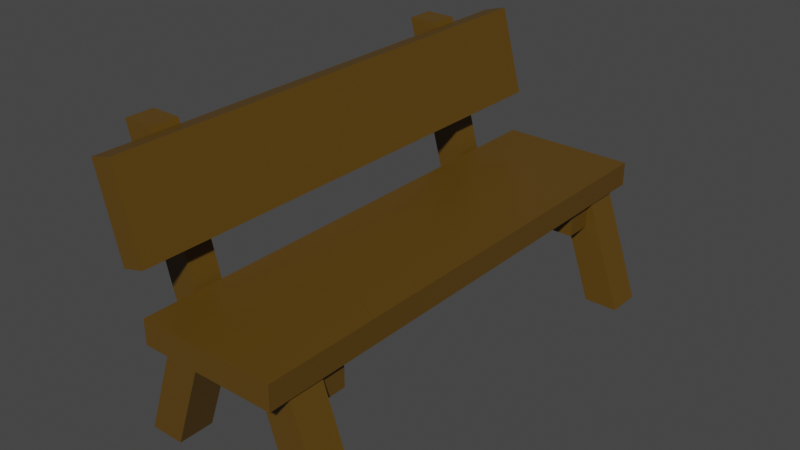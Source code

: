 # Source: BenchUV_1.blend  (saved by Blender 2.82.7; exported with 4.5.12 LTS)
import bpy
from mathutils import Matrix  # noqa: F401  (used for matrix-valued properties, if any)

bpy.ops.wm.read_factory_settings(use_empty=True)
scene = bpy.context.scene
scene.name = 'Scene'

# ---- collections
col_collection = bpy.data.collections.new('Collection'); scene.collection.children.link(col_collection)

# ---- materials (node trees are filled in below, after node groups)
mat_material = bpy.data.materials.new('Material')
mat_material.alpha_threshold = 0.0
mat_material.use_transparent_shadow = False
mat_material.line_color = (0.0, 0.0, 0.0, 1.0)

# ---- material node trees
mat_material.use_nodes = True; mat_material.node_tree.nodes.clear()
_N = mat_material.node_tree.nodes; _L = mat_material.node_tree.links
n0 = _N.new('ShaderNodeOutputMaterial'); n0.name = 'Material Output'; n0.location = (300, 300)
n1 = _N.new('ShaderNodeBsdfPrincipled'); n1.name = 'Principled BSDF'; n1.location = (10, 300)
n1.distribution = 'GGX'
n1.subsurface_method = 'BURLEY'
n1.inputs[0].default_value = (0.1087, 0.05669, 0.005519, 1.0)
n1.inputs[2].default_value = 0.4
n1.inputs[3].default_value = 1.45
n1.inputs[27].default_value = (0.0, 0.0, 0.0, 1.0)
n1.inputs[28].default_value = 1.0
_L.new(n1.outputs[0], n0.inputs[0])
n0.is_active_output = True

# ---- world
world_world = bpy.data.worlds.new('World'); scene.world = world_world
world_world.use_nodes = True; world_world.node_tree.nodes.clear()
_N = world_world.node_tree.nodes; _L = world_world.node_tree.links
n0 = _N.new('ShaderNodeOutputWorld'); n0.name = 'World Output'; n0.location = (300, 300)
n1 = _N.new('ShaderNodeBackground'); n1.name = 'Background'; n1.location = (10, 300)
n1.inputs[0].default_value = (0.05088, 0.05088, 0.05088, 1.0)
_L.new(n1.outputs[0], n0.inputs[0])
n0.is_active_output = True
world_world.color = (0.05088, 0.05088, 0.05088)
world_world.use_sun_shadow = False
world_world.sun_shadow_jitter_overblur = 0.0

# ---- meshes
me_bench_cell_002 = bpy.data.meshes.new('Bench_cell.002')
me_bench_cell_002.from_pydata([(0.2937, -0.9385, -0.3009), (0.9473, 0.9385, -0.3009), (0.2937, -0.9385, 0.3009), (0.9473, 0.9385, 0.3009), (-0.2937, -0.9385, -0.3009), (0.36, 0.9385, -0.3009), (-0.2937, -0.9385, 0.3009), (0.36, 0.9385, 0.3009)], [], [(0, 1, 3, 2), (2, 3, 7, 6), (6, 7, 5, 4), (4, 5, 1, 0), (2, 6, 4, 0), (7, 3, 1, 5)])
_uv = me_bench_cell_002.uv_layers.new(name='UVMap')
_uv.uv.foreach_set('vector', [0.1195, 0.0193, 0.1588, 0.0193, 0.1588, 0.05546, 0.1195, 0.05546, 0.1195, 0.05546, 0.1588, 0.05546, 0.1258, 0.07059, 0.08423, 0.05546, 0.08801, 0.2681, 0.08801, 0.3933, 0.04787, 0.3933, 0.04787, 0.2681, 0.7173, 0.02388, 0.6871, 0.1108, 0.6599, 0.1108, 0.6901, 0.02388, 0.788, 0.4674, 0.7488, 0.4674, 0.7488, 0.4272, 0.788, 0.4272, 0.9018, 0.007241, 0.981, 0.007241, 0.981, 0.08651, 0.9018, 0.08651])
me_bench_cell_002.materials.append(mat_material)
me_bench_cell_002.use_remesh_fix_poles = True
me_bench_cell_002.use_remesh_preserve_attributes = False
me_bench_cell_002.use_mirror_vertex_groups = False
me_bench_cell_002.update()
me_bench_cell_003 = bpy.data.meshes.new('Bench_cell.003')
me_bench_cell_003.from_pydata([(2.656, 1.347, 7.881), (2.656, 0.9319, 7.881), (0.306, 1.347, 7.881), (0.306, 0.9319, 7.881), (2.656, 1.347, 5.954), (2.656, 0.9319, 6.171), (0.306, 0.9319, 4.832), (0.306, 1.347, 4.615), (2.656, 1.347, 5.954), (2.656, 0.9319, 6.171), (0.306, 0.9319, 4.832), (0.306, 1.347, 4.615)], [], [(1, 0, 2, 3), (3, 2, 11, 10), (6, 7, 4, 9), (8, 11, 2, 0), (5, 8, 0, 1), (10, 5, 1, 3)])
_k = set([(4, 7), (4, 9), (5, 8), (5, 10), (6, 7), (6, 9), (8, 11), (10, 11)])
me_bench_cell_003.attributes.new('sharp_edge', 'BOOLEAN', 'EDGE').data.foreach_set('value', [ (min(e.vertices), max(e.vertices)) in _k for e in me_bench_cell_003.edges])
_uv = me_bench_cell_003.uv_layers.new(name='UVMap')
_uv.uv.foreach_set('vector', [0.4929, 0.1116, 0.4929, 0.1308, 0.384, 0.1308, 0.384, 0.1116, 0.5937, 0.3929, 0.5937, 0.4206, 0.3759, 0.4206, 0.3903, 0.3929, 0.6982, 0.4139, 0.6983, 0.5034, 0.6479, 0.1513, 0.7374, 0.1513, 0.8833, 0.3602, 0.826, 0.2597, 0.9657, 0.2597, 0.9657, 0.3602, 0.1606, 0.757, 0.178, 0.7903, 0.02371, 0.7903, 0.02371, 0.757, 0.7888, 0.7697, 0.9456, 0.859, 0.9456, 0.9731, 0.7888, 0.9731])
me_bench_cell_003.materials.append(mat_material)
me_bench_cell_003.use_remesh_fix_poles = True
me_bench_cell_003.use_remesh_preserve_attributes = False
me_bench_cell_003.use_mirror_vertex_groups = False
me_bench_cell_003.update()
me_bench_cell_001 = bpy.data.meshes.new('Bench_cell.001')
me_bench_cell_001.from_pydata([(2.656, 1.347, -0.6811), (2.656, 0.9318, -0.6811), (0.306, 1.347, -0.6811), (2.656, 1.347, 5.951), (2.656, 0.9319, 6.169), (0.306, 1.347, 4.613), (0.306, 0.9319, 4.83), (0.306, 0.9318, -0.6811), (2.656, 1.347, 5.951), (2.656, 0.9319, 6.169), (0.306, 1.347, 4.613), (0.306, 0.9319, 4.83)], [], [(7, 2, 0, 1), (1, 0, 8, 9), (0, 2, 10, 8), (11, 4, 3, 5), (6, 10, 2, 7), (7, 1, 9, 6)])
_k = set([(3, 4), (3, 5), (4, 11), (5, 11), (6, 9), (6, 10), (8, 9), (8, 10)])
me_bench_cell_001.attributes.new('sharp_edge', 'BOOLEAN', 'EDGE').data.foreach_set('value', [ (min(e.vertices), max(e.vertices)) in _k for e in me_bench_cell_001.edges])
_uv = me_bench_cell_001.uv_layers.new(name='UVMap')
_uv.uv.foreach_set('vector', [0.6896, 0.1105, 0.6896, 0.1298, 0.5807, 0.1298, 0.5807, 0.1105, 0.7092, 0.757, 0.7092, 0.7903, 0.1782, 0.7903, 0.1608, 0.757, 0.5995, 0.3601, 0.5995, 0.2597, 0.8259, 0.2597, 0.8832, 0.3602, 0.7157, 0.4139, 0.414, 0.1512, 0.5035, 0.1512, 0.8052, 0.5034, 0.3902, 0.3929, 0.3757, 0.4206, 0.0225, 0.4206, 0.0225, 0.3929, 0.7888, 0.4019, 0.9456, 0.4019, 0.9456, 0.8589, 0.7888, 0.7696])
me_bench_cell_001.materials.append(mat_material)
me_bench_cell_001.use_remesh_fix_poles = True
me_bench_cell_001.use_remesh_preserve_attributes = False
me_bench_cell_001.use_mirror_vertex_groups = False
me_bench_cell_001.update()
me_bench_cell_004 = bpy.data.meshes.new('Bench_cell.004')
me_bench_cell_004.from_pydata([(2.668, -0.9385, 6.899), (2.545, -0.5863, 6.899), (3.255, -0.9385, 6.899), (2.668, -0.9385, 7.153), (3.255, -0.9385, 7.488), (2.971, -0.1223, 6.899), (3.255, -0.9385, 7.488), (2.668, -0.9385, 7.153), (2.545, -0.5863, 6.899), (2.971, -0.1223, 6.899)], [], [(7, 8, 0), (0, 8, 5, 2), (0, 2, 6, 7), (4, 9, 1, 3), (2, 5, 6)])
_k = set([(1, 3), (1, 9), (3, 4), (4, 9), (5, 6), (5, 8), (6, 7), (7, 8)])
me_bench_cell_004.attributes.new('sharp_edge', 'BOOLEAN', 'EDGE').data.foreach_set('value', [ (min(e.vertices), max(e.vertices)) in _k for e in me_bench_cell_004.edges])
_uv = me_bench_cell_004.uv_layers.new(name='UVMap')
_uv.uv.foreach_set('vector', [0.2622, 0.1994, 0.2548, 0.1842, 0.2622, 0.1842, 0.2622, 0.1842, 0.2548, 0.1842, 0.2807, 0.1773, 0.2975, 0.1842, 0.9464, 0.9076, 0.9856, 0.9076, 0.9856, 0.9469, 0.9464, 0.9245, 0.9993, 0.01085, 0.1868, 0.07777, 0.9099, 0.08676, 0.8625, 0.01085, 0.1023, 0.6073, 0.1023, 0.6726, 0.05522, 0.6073])
me_bench_cell_004.materials.append(mat_material)
me_bench_cell_004.use_remesh_fix_poles = True
me_bench_cell_004.use_remesh_preserve_attributes = False
me_bench_cell_004.use_mirror_vertex_groups = False
me_bench_cell_004.update()
me_bench_cell_005 = bpy.data.meshes.new('Bench_cell.005')
me_bench_cell_005.from_pydata([(2.668, -0.9385, 0.3009), (2.668, -0.9385, -0.3009), (2.014, 0.9385, 0.3009), (3.255, -0.9385, 0.3009), (3.255, -0.9385, -0.3009), (2.602, 0.9385, 0.3009), (2.602, 0.9385, -0.3009), (2.014, 0.9385, -0.3009)], [], [(1, 4, 3, 0), (0, 2, 7, 1), (3, 5, 2, 0), (4, 6, 5, 3), (6, 7, 2, 5), (1, 7, 6, 4)])
_uv = me_bench_cell_005.uv_layers.new(name='UVMap')
_uv.uv.foreach_set('vector', [0.9464, 0.4272, 0.9856, 0.4272, 0.9856, 0.4674, 0.9464, 0.4674, 0.2622, 0.05546, 0.2229, 0.05546, 0.2229, 0.0193, 0.2622, 0.0193, 0.2975, 0.05546, 0.2611, 0.06885, 0.2229, 0.05546, 0.2622, 0.05546, 0.6788, 0.6073, 0.6788, 0.7575, 0.6306, 0.7575, 0.6306, 0.6073, 0.9018, 0.007241, 0.981, 0.007241, 0.981, 0.08651, 0.9018, 0.08651, 0.5801, 0.02388, 0.6104, 0.1108, 0.5832, 0.1108, 0.5529, 0.02388])
me_bench_cell_005.materials.append(mat_material)
me_bench_cell_005.use_remesh_fix_poles = True
me_bench_cell_005.use_remesh_preserve_attributes = False
me_bench_cell_005.use_mirror_vertex_groups = False
me_bench_cell_005.update()
me_bench_cell_006 = bpy.data.meshes.new('Bench_cell.006')
me_bench_cell_006.from_pydata([(-0.02832, 0.4647, 0.7839), (-0.02832, 0.4647, 0.2961), (-0.2264, 0.9432, 0.7839), (2.545, 0.4647, 0.7839), (2.545, 0.4647, 0.2961), (2.545, 0.9432, 0.7839), (2.545, 0.9432, 0.2961), (0.3007, 0.9432, 0.7839), (0.3007, 0.9432, 0.2961), (-0.4135, 3.58, 0.7839), (-0.9407, 3.58, 0.7839), (-0.4135, 3.58, 0.2961), (-0.9407, 3.58, 0.2961), (-0.2264, 0.9432, 0.2961)], [], [(1, 4, 3, 0), (0, 2, 13, 1), (7, 9, 10, 2, 0, 3, 5), (4, 6, 5, 3), (6, 8, 7, 5), (7, 8, 11, 9), (11, 12, 10, 9), (13, 12, 11, 8, 6, 4, 1), (13, 2, 10, 12)])
_uv = me_bench_cell_006.uv_layers.new(name='UVMap')
_uv.uv.foreach_set('vector', [0.7665, 0.4671, 0.9382, 0.4671, 0.9382, 0.4996, 0.7665, 0.4996, 0.7665, 0.4996, 0.7533, 0.4996, 0.7533, 0.4671, 0.7665, 0.4671, 0.1211, 0.09729, 0.07761, 0.09787, 0.04535, 0.08449, 0.08827, 0.08449, 0.1002, 0.08449, 0.2548, 0.08449, 0.2548, 0.09787, 0.631, 0.7196, 0.631, 0.7579, 0.5919, 0.7579, 0.5919, 0.7196, 0.9018, 0.007241, 0.9709, 0.007241, 0.9709, 0.08651, 0.9018, 0.08651, 0.5919, 0.7579, 0.631, 0.7579, 0.631, 0.969, 0.5919, 0.969, 0.6413, 0.2289, 0.6413, 0.2064, 0.6622, 0.2064, 0.6622, 0.2289, 0.7142, 0.1111, 0.7473, 0.2332, 0.7229, 0.2332, 0.6898, 0.1111, 0.5858, 0.1111, 0.5858, 0.08889, 0.7051, 0.08889, 0.08769, 0.3937, 0.1202, 0.3937, 0.1202, 0.5696, 0.08769, 0.5696])
me_bench_cell_006.materials.append(mat_material)
me_bench_cell_006.use_remesh_fix_poles = True
me_bench_cell_006.use_remesh_preserve_attributes = False
me_bench_cell_006.use_mirror_vertex_groups = False
me_bench_cell_006.update()
me_bench_cell_007 = bpy.data.meshes.new('Bench_cell.007')
me_bench_cell_007.from_pydata([(-0.3878, 3.496, -0.6803), (0.003351, 3.601, -0.6806), (0.01196, 2.006, -0.6816), (-0.3837, 3.494, 3.099), (0.01714, 2.004, 4.106), (0.007624, 3.599, 3.267), (0.4085, 2.108, 4.274), (0.4031, 2.111, -0.682), (-0.3837, 3.494, 3.099), (0.01714, 2.004, 4.106), (0.007624, 3.599, 3.267), (0.4085, 2.108, 4.274)], [], [(7, 2, 0, 1), (1, 0, 8, 10), (0, 2, 9, 8), (11, 5, 3, 4), (7, 1, 10, 6), (6, 9, 2, 7)])
_k = set([(3, 4), (3, 5), (4, 11), (5, 11), (6, 9), (6, 10), (8, 9), (8, 10)])
me_bench_cell_007.attributes.new('sharp_edge', 'BOOLEAN', 'EDGE').data.foreach_set('value', [ (min(e.vertices), max(e.vertices)) in _k for e in me_bench_cell_007.edges])
_uv = me_bench_cell_007.uv_layers.new(name='UVMap')
_uv.uv.foreach_set('vector', [0.6851, 0.1652, 0.7032, 0.1603, 0.7217, 0.2293, 0.7036, 0.2342, 0.02253, 0.571, 0.02255, 0.564, 0.2747, 0.5638, 0.2859, 0.5708, 0.02255, 0.564, 0.02246, 0.4646, 0.3419, 0.4644, 0.2747, 0.5638, 0.9932, 0.6675, 0.9887, 0.7676, 0.966, 0.8587, 0.8795, 0.6449, 0.7093, 0.8514, 0.7092, 0.9707, 0.3931, 0.9705, 0.3125, 0.8512, 0.3125, 0.8512, 0.326, 0.8428, 0.7092, 0.843, 0.7093, 0.8514])
me_bench_cell_007.materials.append(mat_material)
me_bench_cell_007.use_remesh_fix_poles = True
me_bench_cell_007.use_remesh_preserve_attributes = False
me_bench_cell_007.use_mirror_vertex_groups = False
me_bench_cell_007.update()
me_bench_cell_008 = bpy.data.meshes.new('Bench_cell.008')
me_bench_cell_008.from_pydata([(2.668, -0.9385, 7.501), (2.668, -0.9385, 7.156), (2.014, 0.9385, 7.501), (3.255, -0.9385, 7.501), (2.602, 0.9385, 7.501), (3.255, -0.9385, 7.49), (2.97, -0.1189, 6.899), (2.544, -0.5829, 6.899), (2.602, 0.9385, 6.899), (2.014, 0.9385, 6.899), (2.97, -0.1189, 6.899), (3.255, -0.9385, 7.49), (2.668, -0.9385, 7.156), (2.544, -0.5829, 6.899)], [], [(12, 11, 3, 0), (0, 2, 9, 7, 12), (3, 4, 2, 0), (11, 10, 8, 4, 3), (5, 1, 13, 6), (10, 7, 9, 8), (8, 9, 2, 4)])
_k = set([(1, 5), (1, 13), (5, 6), (6, 13), (7, 10), (7, 12), (10, 11), (11, 12)])
me_bench_cell_008.attributes.new('sharp_edge', 'BOOLEAN', 'EDGE').data.foreach_set('value', [ (min(e.vertices), max(e.vertices)) in _k for e in me_bench_cell_008.edges])
_uv = me_bench_cell_008.uv_layers.new(name='UVMap')
_uv.uv.foreach_set('vector', [0.9464, 0.9247, 0.9856, 0.947, 0.9856, 0.9478, 0.9464, 0.9478, 0.2622, 0.2203, 0.2229, 0.2203, 0.2229, 0.1842, 0.2548, 0.1842, 0.2622, 0.1996, 0.5207, 0.02495, 0.4904, 0.1119, 0.4632, 0.1119, 0.4935, 0.02495, 0.05502, 0.6073, 0.1023, 0.6729, 0.1023, 0.7575, 0.05416, 0.7575, 0.05416, 0.6073, 0.01174, 0.01081, 0.1484, 0.0108, 0.1773, 0.08744, 0.8907, 0.07817, 0.2806, 0.1773, 0.2548, 0.1842, 0.2229, 0.1842, 0.2588, 0.1684, 0.9018, 0.007241, 0.981, 0.007241, 0.981, 0.08651, 0.9018, 0.08651])
me_bench_cell_008.materials.append(mat_material)
me_bench_cell_008.use_remesh_fix_poles = True
me_bench_cell_008.use_remesh_preserve_attributes = False
me_bench_cell_008.use_mirror_vertex_groups = False
me_bench_cell_008.update()
me_bench_cell_009 = bpy.data.meshes.new('Bench_cell.009')
me_bench_cell_009.from_pydata([(0.2937, -0.9385, 6.899), (0.2937, -0.9385, 7.501), (0.9473, 0.9385, 6.899), (-0.2937, -0.9385, 6.899), (-0.2937, -0.9385, 7.501), (0.36, 0.9385, 6.899), (0.36, 0.9385, 7.501), (0.9473, 0.9385, 7.501)], [], [(1, 4, 3, 0), (0, 2, 7, 1), (3, 5, 2, 0), (4, 6, 5, 3), (6, 7, 2, 5), (1, 7, 6, 4)])
_uv = me_bench_cell_009.uv_layers.new(name='UVMap')
_uv.uv.foreach_set('vector', [0.788, 0.9478, 0.7488, 0.9478, 0.7488, 0.9076, 0.788, 0.9076, 0.1195, 0.1842, 0.1588, 0.1842, 0.1588, 0.2203, 0.1195, 0.2203, 0.08423, 0.1842, 0.1241, 0.1702, 0.1588, 0.1842, 0.1195, 0.1842, 0.5684, 0.2681, 0.5684, 0.3933, 0.5282, 0.3933, 0.5282, 0.2681, 0.9018, 0.007241, 0.981, 0.007241, 0.981, 0.08651, 0.9018, 0.08651, 0.3835, 0.02495, 0.4138, 0.1119, 0.3866, 0.1119, 0.3563, 0.02495])
me_bench_cell_009.materials.append(mat_material)
me_bench_cell_009.use_remesh_fix_poles = True
me_bench_cell_009.use_remesh_preserve_attributes = False
me_bench_cell_009.use_mirror_vertex_groups = False
me_bench_cell_009.update()
me_bench_cell_010 = bpy.data.meshes.new('Bench_cell.010')
me_bench_cell_010.from_pydata([(-0.02832, 0.4647, 6.904), (-0.02832, 0.4647, 6.416), (-0.2264, 0.9433, 6.904), (2.545, 0.4647, 6.904), (2.545, 0.4647, 6.416), (2.545, 0.9433, 6.904), (2.545, 0.9433, 6.416), (0.3007, 0.9433, 6.904), (0.3007, 0.9433, 6.416), (-0.4135, 3.58, 6.904), (-0.9407, 3.58, 6.904), (-0.4135, 3.58, 6.416), (-0.9407, 3.58, 6.416), (-0.2264, 0.9433, 6.416)], [], [(1, 4, 3, 0), (0, 2, 13, 1), (7, 9, 10, 2, 0, 3, 5), (4, 6, 5, 3), (6, 8, 7, 5), (7, 8, 11, 9), (11, 12, 10, 9), (1, 13, 12, 11, 8, 6, 4), (13, 2, 10, 12)])
_uv = me_bench_cell_010.uv_layers.new(name='UVMap')
_uv.uv.foreach_set('vector', [0.7665, 0.8754, 0.9382, 0.8754, 0.9382, 0.9079, 0.7665, 0.9079, 0.7665, 0.9079, 0.7533, 0.9079, 0.7533, 0.8754, 0.7665, 0.8754, 0.3838, 0.1121, 0.3507, 0.2343, 0.3263, 0.2343, 0.3594, 0.1121, 0.3686, 0.08997, 0.4878, 0.08997, 0.4878, 0.1121, 0.141, 0.7196, 0.141, 0.7579, 0.102, 0.7579, 0.102, 0.7196, 0.9018, 0.007241, 0.9709, 0.007241, 0.9709, 0.08651, 0.9018, 0.08651, 0.102, 0.7579, 0.141, 0.7579, 0.141, 0.969, 0.102, 0.969, 0.903, 0.2289, 0.903, 0.2064, 0.9239, 0.2064, 0.9239, 0.2289, 0.1002, 0.1551, 0.08827, 0.1551, 0.04535, 0.1551, 0.07528, 0.14, 0.1223, 0.1394, 0.2548, 0.1388, 0.2548, 0.1551, 0.496, 0.3937, 0.5285, 0.3937, 0.5285, 0.5696, 0.496, 0.5696])
me_bench_cell_010.materials.append(mat_material)
me_bench_cell_010.use_remesh_fix_poles = True
me_bench_cell_010.use_remesh_preserve_attributes = False
me_bench_cell_010.use_mirror_vertex_groups = False
me_bench_cell_010.update()
me_bench_cell_011 = bpy.data.meshes.new('Bench_cell.011')
me_bench_cell_011.from_pydata([(-0.3785, 3.491, 7.882), (0.01262, 3.596, 7.882), (0.02123, 2.001, 7.881), (-0.3837, 3.494, 3.1), (0.01715, 2.004, 4.108), (0.007626, 3.599, 3.268), (0.4085, 2.108, 4.276), (0.4124, 2.106, 7.88), (-0.3837, 3.494, 3.1), (0.01715, 2.004, 4.108), (0.007626, 3.599, 3.268), (0.4085, 2.108, 4.276)], [], [(10, 8, 0, 1), (1, 0, 2, 7), (8, 9, 2, 0), (11, 4, 3, 5), (6, 10, 1, 7), (7, 2, 9, 6)])
_k = set([(3, 4), (3, 5), (4, 11), (5, 11), (6, 9), (6, 10), (8, 9), (8, 10)])
me_bench_cell_011.attributes.new('sharp_edge', 'BOOLEAN', 'EDGE').data.foreach_set('value', [ (min(e.vertices), max(e.vertices)) in _k for e in me_bench_cell_011.edges])
_uv = me_bench_cell_011.uv_layers.new(name='UVMap')
_uv.uv.foreach_set('vector', [0.286, 0.5708, 0.2748, 0.5638, 0.5938, 0.5636, 0.5938, 0.5706, 0.3705, 0.235, 0.3523, 0.2302, 0.3709, 0.1612, 0.389, 0.166, 0.2748, 0.5638, 0.342, 0.4644, 0.5937, 0.4642, 0.5938, 0.5636, 0.6744, 0.6675, 0.7655, 0.6449, 0.8928, 0.8588, 0.7791, 0.7677, 0.3124, 0.8512, 0.393, 0.9705, 0.02367, 0.9703, 0.02378, 0.851, 0.02378, 0.851, 0.02375, 0.8426, 0.3258, 0.8428, 0.3124, 0.8512])
me_bench_cell_011.materials.append(mat_material)
me_bench_cell_011.use_remesh_fix_poles = True
me_bench_cell_011.use_remesh_preserve_attributes = False
me_bench_cell_011.use_mirror_vertex_groups = False
me_bench_cell_011.update()

# ---- objects
ob_bench_cell = bpy.data.objects.new('Bench_cell', me_bench_cell_002)
ob_bench_cell_001 = bpy.data.objects.new('Bench_cell.001', me_bench_cell_003)
ob_bench_cell_002 = bpy.data.objects.new('Bench_cell.002', me_bench_cell_001)
ob_bench_cell_003 = bpy.data.objects.new('Bench_cell.003', me_bench_cell_004)
ob_bench_cell_004 = bpy.data.objects.new('Bench_cell.004', me_bench_cell_005)
ob_bench_cell_005 = bpy.data.objects.new('Bench_cell.005', me_bench_cell_006)
ob_bench_cell_006 = bpy.data.objects.new('Bench_cell.006', me_bench_cell_007)
ob_bench_cell_007 = bpy.data.objects.new('Bench_cell.007', me_bench_cell_008)
ob_bench_cell_008 = bpy.data.objects.new('Bench_cell.008', me_bench_cell_009)
ob_bench_cell_009 = bpy.data.objects.new('Bench_cell.009', me_bench_cell_010)
ob_bench_cell_010 = bpy.data.objects.new('Bench_cell.010', me_bench_cell_011)

# ---- transforms, parenting, visibility, modifiers, constraints
ob_bench_cell.location = (-1.481, 3.6, 0.936)
ob_bench_cell.rotation_euler = (1.571, -0.0, 0.0)
ob_bench_cell.lineart.crease_threshold = 0.0
ob_bench_cell_001.location = (-1.481, 3.6, 0.936)
ob_bench_cell_001.rotation_euler = (1.571, -0.0, 0.0)
ob_bench_cell_001.lineart.crease_threshold = 0.0
ob_bench_cell_002.location = (-1.481, 3.6, 0.936)
ob_bench_cell_002.rotation_euler = (1.571, -0.0, 0.0)
ob_bench_cell_002.lineart.crease_threshold = 0.0
ob_bench_cell_003.location = (-1.481, 3.6, 0.936)
ob_bench_cell_003.rotation_euler = (1.571, -0.0, 0.0)
ob_bench_cell_003.lineart.crease_threshold = 0.0
ob_bench_cell_004.location = (-1.481, 3.6, 0.936)
ob_bench_cell_004.rotation_euler = (1.571, -0.0, 0.0)
ob_bench_cell_004.lineart.crease_threshold = 0.0
ob_bench_cell_005.location = (-1.481, 3.6, 0.936)
ob_bench_cell_005.rotation_euler = (1.571, -0.0, 0.0)
ob_bench_cell_005.lineart.crease_threshold = 0.0
ob_bench_cell_006.location = (-1.481, 3.6, 0.936)
ob_bench_cell_006.rotation_euler = (1.571, -0.0, 0.0)
ob_bench_cell_006.lineart.crease_threshold = 0.0
ob_bench_cell_007.location = (-1.481, 3.6, 0.936)
ob_bench_cell_007.rotation_euler = (1.571, -0.0, 0.0)
ob_bench_cell_007.lineart.crease_threshold = 0.0
ob_bench_cell_008.location = (-1.481, 3.6, 0.936)
ob_bench_cell_008.rotation_euler = (1.571, -0.0, 0.0)
ob_bench_cell_008.lineart.crease_threshold = 0.0
ob_bench_cell_009.location = (-1.481, 3.6, 0.936)
ob_bench_cell_009.rotation_euler = (1.571, -0.0, 0.0)
ob_bench_cell_009.lineart.crease_threshold = 0.0
ob_bench_cell_010.location = (-1.481, 3.6, 0.936)
ob_bench_cell_010.rotation_euler = (1.571, -0.0, 0.0)
ob_bench_cell_010.lineart.crease_threshold = 0.0

# ---- collection membership
col_collection.objects.link(ob_bench_cell)
col_collection.objects.link(ob_bench_cell_001)
col_collection.objects.link(ob_bench_cell_002)
col_collection.objects.link(ob_bench_cell_003)
col_collection.objects.link(ob_bench_cell_004)
col_collection.objects.link(ob_bench_cell_005)
col_collection.objects.link(ob_bench_cell_006)
col_collection.objects.link(ob_bench_cell_007)
col_collection.objects.link(ob_bench_cell_008)
col_collection.objects.link(ob_bench_cell_009)
col_collection.objects.link(ob_bench_cell_010)

# ---- scene / render settings (as saved in the file)
scene.frame_start = 1; scene.frame_end = 250; scene.frame_set(1)
scene.render.engine = 'BLENDER_EEVEE_NEXT'
scene.cycles.use_denoising = False
scene.cycles.samples = 128
scene.cycles.sampling_pattern = 'TABULATED_SOBOL'
scene.cycles.use_adaptive_sampling = False
scene.cycles.use_light_tree = False
scene.view_settings.view_transform = 'Filmic'
bpy.context.view_layer.update()

# ---- added for rendering (the .blend has no active camera and no usable light): camera, sun
cam_auto = bpy.data.cameras.new('AutoCamera')
cam_auto.lens = 50.0
cam_auto.sensor_width = 36.0
cam_auto.clip_end = 1000.0
ob_auto_camera = bpy.data.objects.new('AutoCamera', cam_auto)
scene.collection.objects.link(ob_auto_camera)
ob_auto_camera.location = (9.44862, -11.7265, 10.0849)
ob_auto_camera.rotation_euler = (1.09748, -7.21219e-08, 0.694738)
scene.camera = ob_auto_camera
light_auto_sun = bpy.data.lights.new('AutoSun', 'SUN')
light_auto_sun.energy = 3.0
light_auto_sun.angle = 0.0523599
ob_auto_sun = bpy.data.objects.new('AutoSun', light_auto_sun)
scene.collection.objects.link(ob_auto_sun)
ob_auto_sun.rotation_euler = (0.872665, 0.174533, 0.523599)
bpy.context.view_layer.update()
